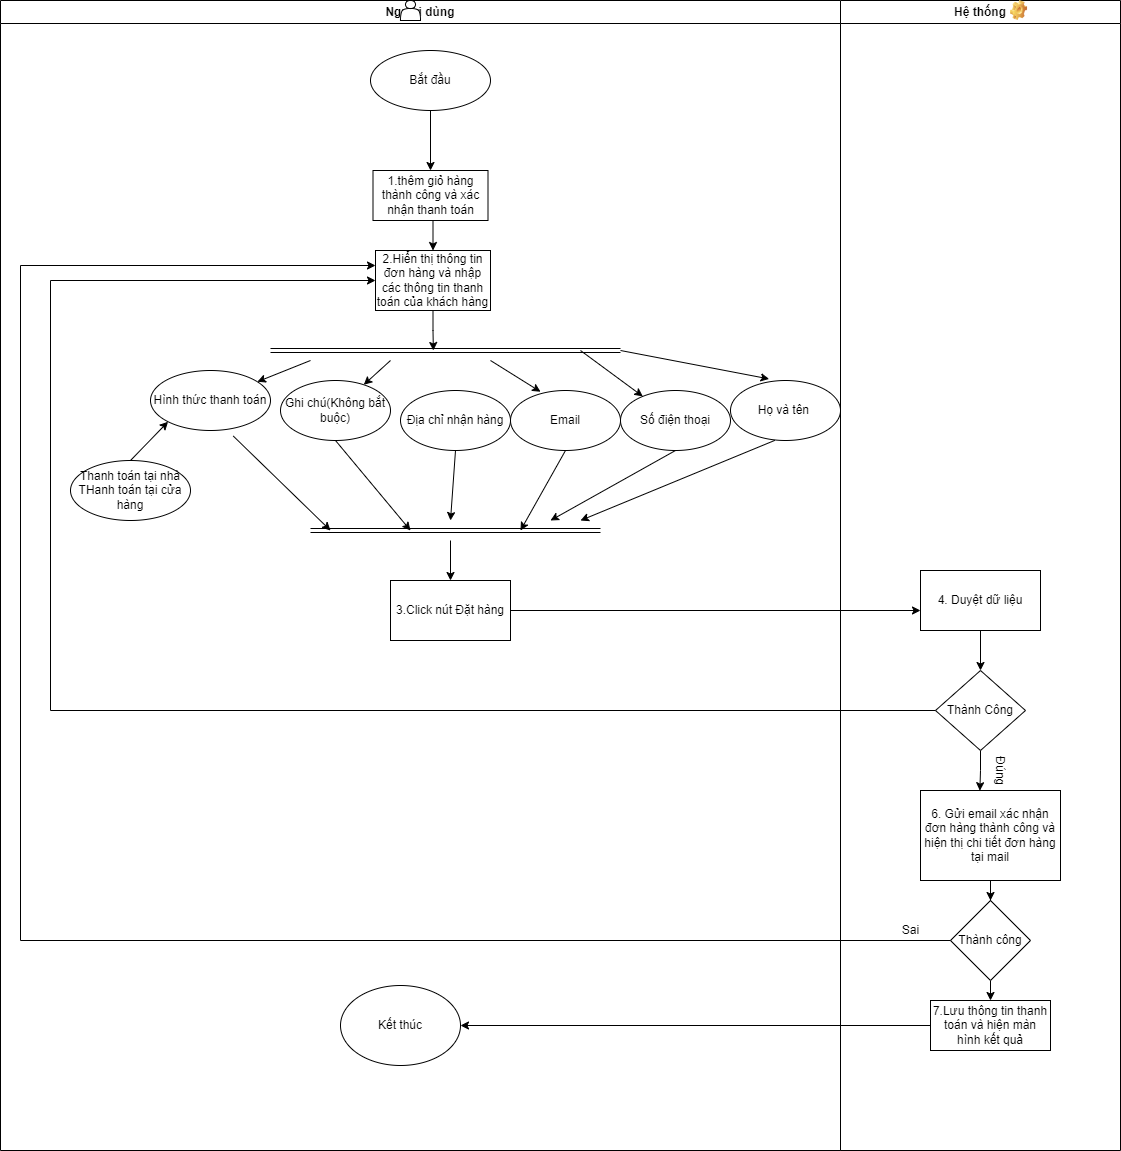

The diagram above was exported from draw.io. Its source (the exported page's mxGraphModel, read from the mxfile embedded in the PNG):
<mxGraphModel dx="2299" dy="737" grid="1" gridSize="10" guides="1" tooltips="1" connect="1" arrows="1" fold="1" page="1" pageScale="1" pageWidth="827" pageHeight="1169" math="0" shadow="0">
  <root>
    <mxCell id="WIyWlLk6GJQsqaUBKTNV-0" />
    <mxCell id="WIyWlLk6GJQsqaUBKTNV-1" parent="WIyWlLk6GJQsqaUBKTNV-0" />
    <mxCell id="UEb89wab12vCQJcpQVAl-282" value="Người dùng" style="swimlane;whiteSpace=wrap;html=1;startSize=23;" vertex="1" parent="WIyWlLk6GJQsqaUBKTNV-1">
      <mxGeometry x="-490" y="40" width="840" height="1150" as="geometry" />
    </mxCell>
    <mxCell id="UEb89wab12vCQJcpQVAl-284" value="" style="shape=actor;whiteSpace=wrap;html=1;" vertex="1" parent="UEb89wab12vCQJcpQVAl-282">
      <mxGeometry x="400" width="20" height="20" as="geometry" />
    </mxCell>
    <mxCell id="UEb89wab12vCQJcpQVAl-298" style="edgeStyle=orthogonalEdgeStyle;rounded=0;orthogonalLoop=1;jettySize=auto;html=1;exitX=0.5;exitY=1;exitDx=0;exitDy=0;entryX=0.5;entryY=0;entryDx=0;entryDy=0;" edge="1" parent="UEb89wab12vCQJcpQVAl-282" source="UEb89wab12vCQJcpQVAl-288" target="UEb89wab12vCQJcpQVAl-294">
      <mxGeometry relative="1" as="geometry" />
    </mxCell>
    <mxCell id="UEb89wab12vCQJcpQVAl-288" value="1.thêm giỏ hàng thành công và xác nhận thanh toán" style="rounded=0;whiteSpace=wrap;html=1;" vertex="1" parent="UEb89wab12vCQJcpQVAl-282">
      <mxGeometry x="372.5" y="170" width="115" height="50" as="geometry" />
    </mxCell>
    <mxCell id="UEb89wab12vCQJcpQVAl-286" value="Bắt đầu" style="ellipse;whiteSpace=wrap;html=1;" vertex="1" parent="UEb89wab12vCQJcpQVAl-282">
      <mxGeometry x="370" y="50" width="120" height="60" as="geometry" />
    </mxCell>
    <mxCell id="UEb89wab12vCQJcpQVAl-287" style="edgeStyle=orthogonalEdgeStyle;rounded=0;orthogonalLoop=1;jettySize=auto;html=1;exitX=0.5;exitY=1;exitDx=0;exitDy=0;" edge="1" parent="UEb89wab12vCQJcpQVAl-282" source="UEb89wab12vCQJcpQVAl-286" target="UEb89wab12vCQJcpQVAl-288">
      <mxGeometry relative="1" as="geometry">
        <mxPoint x="210" y="170" as="targetPoint" />
      </mxGeometry>
    </mxCell>
    <mxCell id="UEb89wab12vCQJcpQVAl-294" value="2.Hiển thị thông tin đơn hàng và nhập các thông tin thanh toán của khách hàng" style="whiteSpace=wrap;html=1;" vertex="1" parent="UEb89wab12vCQJcpQVAl-282">
      <mxGeometry x="375" y="250" width="115" height="60" as="geometry" />
    </mxCell>
    <mxCell id="UEb89wab12vCQJcpQVAl-296" value="" style="shape=link;html=1;rounded=0;" edge="1" parent="UEb89wab12vCQJcpQVAl-282">
      <mxGeometry width="100" relative="1" as="geometry">
        <mxPoint x="270" y="350" as="sourcePoint" />
        <mxPoint x="620" y="350" as="targetPoint" />
      </mxGeometry>
    </mxCell>
    <mxCell id="UEb89wab12vCQJcpQVAl-297" value="Họ và tên&amp;nbsp;" style="ellipse;whiteSpace=wrap;html=1;" vertex="1" parent="UEb89wab12vCQJcpQVAl-282">
      <mxGeometry x="730" y="380" width="110" height="60" as="geometry" />
    </mxCell>
    <mxCell id="UEb89wab12vCQJcpQVAl-301" value="Số điện thoại" style="ellipse;whiteSpace=wrap;html=1;" vertex="1" parent="UEb89wab12vCQJcpQVAl-282">
      <mxGeometry x="620" y="390" width="110" height="60" as="geometry" />
    </mxCell>
    <mxCell id="UEb89wab12vCQJcpQVAl-302" value="Email" style="ellipse;whiteSpace=wrap;html=1;" vertex="1" parent="UEb89wab12vCQJcpQVAl-282">
      <mxGeometry x="510" y="390" width="110" height="60" as="geometry" />
    </mxCell>
    <mxCell id="UEb89wab12vCQJcpQVAl-303" value="Ghi chú(Không bắt buộc)" style="ellipse;whiteSpace=wrap;html=1;" vertex="1" parent="UEb89wab12vCQJcpQVAl-282">
      <mxGeometry x="280" y="380" width="110" height="60" as="geometry" />
    </mxCell>
    <mxCell id="UEb89wab12vCQJcpQVAl-304" value="Hình thức thanh toán" style="ellipse;whiteSpace=wrap;html=1;" vertex="1" parent="UEb89wab12vCQJcpQVAl-282">
      <mxGeometry x="150" y="370" width="120" height="60" as="geometry" />
    </mxCell>
    <mxCell id="UEb89wab12vCQJcpQVAl-368" value="" style="shape=link;html=1;rounded=0;" edge="1" parent="UEb89wab12vCQJcpQVAl-282">
      <mxGeometry width="100" relative="1" as="geometry">
        <mxPoint x="310" y="530" as="sourcePoint" />
        <mxPoint x="600" y="530" as="targetPoint" />
      </mxGeometry>
    </mxCell>
    <mxCell id="UEb89wab12vCQJcpQVAl-376" value="Thanh toán tại nhà&lt;br&gt;THanh toán tại cửa hàng" style="ellipse;whiteSpace=wrap;html=1;" vertex="1" parent="UEb89wab12vCQJcpQVAl-282">
      <mxGeometry x="70" y="460" width="120" height="60" as="geometry" />
    </mxCell>
    <mxCell id="UEb89wab12vCQJcpQVAl-377" value="" style="endArrow=classic;html=1;rounded=0;exitX=0.5;exitY=0;exitDx=0;exitDy=0;entryX=0;entryY=1;entryDx=0;entryDy=0;" edge="1" parent="UEb89wab12vCQJcpQVAl-282" source="UEb89wab12vCQJcpQVAl-376" target="UEb89wab12vCQJcpQVAl-304">
      <mxGeometry width="50" height="50" relative="1" as="geometry">
        <mxPoint x="990" y="460" as="sourcePoint" />
        <mxPoint x="1040" y="410" as="targetPoint" />
      </mxGeometry>
    </mxCell>
    <mxCell id="UEb89wab12vCQJcpQVAl-384" value="3.Click nút Đặt hàng" style="rounded=0;whiteSpace=wrap;html=1;" vertex="1" parent="UEb89wab12vCQJcpQVAl-282">
      <mxGeometry x="390" y="580" width="120" height="60" as="geometry" />
    </mxCell>
    <mxCell id="UEb89wab12vCQJcpQVAl-405" value="Kết thúc" style="ellipse;whiteSpace=wrap;html=1;" vertex="1" parent="UEb89wab12vCQJcpQVAl-282">
      <mxGeometry x="340" y="985" width="120" height="80" as="geometry" />
    </mxCell>
    <mxCell id="UEb89wab12vCQJcpQVAl-406" value="Địa chỉ nhận hàng" style="ellipse;whiteSpace=wrap;html=1;" vertex="1" parent="UEb89wab12vCQJcpQVAl-282">
      <mxGeometry x="400" y="390" width="110" height="60" as="geometry" />
    </mxCell>
    <mxCell id="UEb89wab12vCQJcpQVAl-283" value="Hệ thống" style="swimlane;whiteSpace=wrap;html=1;" vertex="1" parent="WIyWlLk6GJQsqaUBKTNV-1">
      <mxGeometry x="350" y="40" width="280" height="1150" as="geometry" />
    </mxCell>
    <mxCell id="UEb89wab12vCQJcpQVAl-285" value="" style="shape=image;html=1;verticalLabelPosition=bottom;verticalAlign=top;imageAspect=1;aspect=fixed;image=img/clipart/Gear_128x128.png" vertex="1" parent="UEb89wab12vCQJcpQVAl-283">
      <mxGeometry x="170" width="17.05" height="20" as="geometry" />
    </mxCell>
    <mxCell id="UEb89wab12vCQJcpQVAl-383" value="4. Duyệt dữ liệu" style="rounded=0;whiteSpace=wrap;html=1;" vertex="1" parent="UEb89wab12vCQJcpQVAl-283">
      <mxGeometry x="80" y="570" width="120" height="60" as="geometry" />
    </mxCell>
    <mxCell id="UEb89wab12vCQJcpQVAl-395" style="edgeStyle=orthogonalEdgeStyle;rounded=0;orthogonalLoop=1;jettySize=auto;html=1;exitX=0.5;exitY=1;exitDx=0;exitDy=0;entryX=0.424;entryY=0.002;entryDx=0;entryDy=0;entryPerimeter=0;" edge="1" parent="UEb89wab12vCQJcpQVAl-283" source="UEb89wab12vCQJcpQVAl-388" target="UEb89wab12vCQJcpQVAl-390">
      <mxGeometry relative="1" as="geometry" />
    </mxCell>
    <mxCell id="UEb89wab12vCQJcpQVAl-388" value="Thành Công" style="rhombus;whiteSpace=wrap;html=1;" vertex="1" parent="UEb89wab12vCQJcpQVAl-283">
      <mxGeometry x="95" y="670" width="90" height="80" as="geometry" />
    </mxCell>
    <mxCell id="UEb89wab12vCQJcpQVAl-387" style="edgeStyle=orthogonalEdgeStyle;rounded=0;orthogonalLoop=1;jettySize=auto;html=1;exitX=0.5;exitY=1;exitDx=0;exitDy=0;entryX=0.5;entryY=0;entryDx=0;entryDy=0;" edge="1" parent="UEb89wab12vCQJcpQVAl-283" source="UEb89wab12vCQJcpQVAl-383" target="UEb89wab12vCQJcpQVAl-388">
      <mxGeometry relative="1" as="geometry">
        <mxPoint x="140" y="650" as="targetPoint" />
      </mxGeometry>
    </mxCell>
    <mxCell id="UEb89wab12vCQJcpQVAl-390" value="6. Gửi email xác nhận đơn hàng thành công và hiện thị chi tiết đơn hàng tại mail" style="rounded=0;whiteSpace=wrap;html=1;" vertex="1" parent="UEb89wab12vCQJcpQVAl-283">
      <mxGeometry x="80" y="790" width="140" height="90" as="geometry" />
    </mxCell>
    <mxCell id="UEb89wab12vCQJcpQVAl-397" style="edgeStyle=orthogonalEdgeStyle;rounded=0;orthogonalLoop=1;jettySize=auto;html=1;exitX=0.5;exitY=1;exitDx=0;exitDy=0;entryX=0.5;entryY=0;entryDx=0;entryDy=0;" edge="1" parent="UEb89wab12vCQJcpQVAl-283" source="UEb89wab12vCQJcpQVAl-394" target="UEb89wab12vCQJcpQVAl-396">
      <mxGeometry relative="1" as="geometry" />
    </mxCell>
    <mxCell id="UEb89wab12vCQJcpQVAl-394" value="Thành công" style="rhombus;whiteSpace=wrap;html=1;" vertex="1" parent="UEb89wab12vCQJcpQVAl-283">
      <mxGeometry x="110" y="900" width="80" height="80" as="geometry" />
    </mxCell>
    <mxCell id="UEb89wab12vCQJcpQVAl-393" style="edgeStyle=orthogonalEdgeStyle;rounded=0;orthogonalLoop=1;jettySize=auto;html=1;exitX=0.5;exitY=1;exitDx=0;exitDy=0;" edge="1" parent="UEb89wab12vCQJcpQVAl-283" source="UEb89wab12vCQJcpQVAl-390" target="UEb89wab12vCQJcpQVAl-394">
      <mxGeometry relative="1" as="geometry">
        <mxPoint x="149.72413793103442" y="910" as="targetPoint" />
      </mxGeometry>
    </mxCell>
    <mxCell id="UEb89wab12vCQJcpQVAl-396" value="7.Lưu thông tin thanh toán và hiện màn hình kết quả" style="rounded=0;whiteSpace=wrap;html=1;" vertex="1" parent="UEb89wab12vCQJcpQVAl-283">
      <mxGeometry x="90" y="1000" width="120" height="50" as="geometry" />
    </mxCell>
    <mxCell id="UEb89wab12vCQJcpQVAl-370" value="" style="endArrow=classic;html=1;rounded=0;entryX=0.351;entryY=-0.026;entryDx=0;entryDy=0;entryPerimeter=0;" edge="1" parent="WIyWlLk6GJQsqaUBKTNV-1" target="UEb89wab12vCQJcpQVAl-297">
      <mxGeometry width="50" height="50" relative="1" as="geometry">
        <mxPoint x="130" y="390" as="sourcePoint" />
        <mxPoint x="550" y="450" as="targetPoint" />
      </mxGeometry>
    </mxCell>
    <mxCell id="UEb89wab12vCQJcpQVAl-371" value="" style="endArrow=classic;html=1;rounded=0;" edge="1" parent="WIyWlLk6GJQsqaUBKTNV-1" target="UEb89wab12vCQJcpQVAl-301">
      <mxGeometry width="50" height="50" relative="1" as="geometry">
        <mxPoint x="90" y="390" as="sourcePoint" />
        <mxPoint x="550" y="450" as="targetPoint" />
      </mxGeometry>
    </mxCell>
    <mxCell id="UEb89wab12vCQJcpQVAl-372" value="" style="endArrow=classic;html=1;rounded=0;entryX=0.273;entryY=0.021;entryDx=0;entryDy=0;entryPerimeter=0;" edge="1" parent="WIyWlLk6GJQsqaUBKTNV-1" target="UEb89wab12vCQJcpQVAl-302">
      <mxGeometry width="50" height="50" relative="1" as="geometry">
        <mxPoint y="400" as="sourcePoint" />
        <mxPoint x="550" y="450" as="targetPoint" />
      </mxGeometry>
    </mxCell>
    <mxCell id="UEb89wab12vCQJcpQVAl-373" value="" style="endArrow=classic;html=1;rounded=0;" edge="1" parent="WIyWlLk6GJQsqaUBKTNV-1" target="UEb89wab12vCQJcpQVAl-303">
      <mxGeometry width="50" height="50" relative="1" as="geometry">
        <mxPoint x="-100" y="400" as="sourcePoint" />
        <mxPoint x="550" y="450" as="targetPoint" />
      </mxGeometry>
    </mxCell>
    <mxCell id="UEb89wab12vCQJcpQVAl-374" value="" style="endArrow=classic;html=1;rounded=0;" edge="1" parent="WIyWlLk6GJQsqaUBKTNV-1" target="UEb89wab12vCQJcpQVAl-304">
      <mxGeometry width="50" height="50" relative="1" as="geometry">
        <mxPoint x="-180" y="400" as="sourcePoint" />
        <mxPoint x="550" y="450" as="targetPoint" />
      </mxGeometry>
    </mxCell>
    <mxCell id="UEb89wab12vCQJcpQVAl-375" style="edgeStyle=orthogonalEdgeStyle;rounded=0;orthogonalLoop=1;jettySize=auto;html=1;exitX=0.5;exitY=1;exitDx=0;exitDy=0;" edge="1" parent="WIyWlLk6GJQsqaUBKTNV-1" source="UEb89wab12vCQJcpQVAl-294">
      <mxGeometry relative="1" as="geometry">
        <mxPoint x="-57.14285714285688" y="390" as="targetPoint" />
      </mxGeometry>
    </mxCell>
    <mxCell id="UEb89wab12vCQJcpQVAl-378" value="" style="endArrow=classic;html=1;rounded=0;exitX=0.69;exitY=1.093;exitDx=0;exitDy=0;exitPerimeter=0;" edge="1" parent="WIyWlLk6GJQsqaUBKTNV-1" source="UEb89wab12vCQJcpQVAl-304">
      <mxGeometry width="50" height="50" relative="1" as="geometry">
        <mxPoint x="500" y="480" as="sourcePoint" />
        <mxPoint x="-160" y="570" as="targetPoint" />
      </mxGeometry>
    </mxCell>
    <mxCell id="UEb89wab12vCQJcpQVAl-379" value="" style="endArrow=classic;html=1;rounded=0;exitX=0.5;exitY=1;exitDx=0;exitDy=0;" edge="1" parent="WIyWlLk6GJQsqaUBKTNV-1" source="UEb89wab12vCQJcpQVAl-303">
      <mxGeometry width="50" height="50" relative="1" as="geometry">
        <mxPoint x="500" y="480" as="sourcePoint" />
        <mxPoint x="-80" y="570" as="targetPoint" />
      </mxGeometry>
    </mxCell>
    <mxCell id="UEb89wab12vCQJcpQVAl-380" value="" style="endArrow=classic;html=1;rounded=0;exitX=0.5;exitY=1;exitDx=0;exitDy=0;" edge="1" parent="WIyWlLk6GJQsqaUBKTNV-1" source="UEb89wab12vCQJcpQVAl-302">
      <mxGeometry width="50" height="50" relative="1" as="geometry">
        <mxPoint x="500" y="480" as="sourcePoint" />
        <mxPoint x="30" y="570" as="targetPoint" />
      </mxGeometry>
    </mxCell>
    <mxCell id="UEb89wab12vCQJcpQVAl-381" value="" style="endArrow=classic;html=1;rounded=0;exitX=0.5;exitY=1;exitDx=0;exitDy=0;" edge="1" parent="WIyWlLk6GJQsqaUBKTNV-1" source="UEb89wab12vCQJcpQVAl-301">
      <mxGeometry width="50" height="50" relative="1" as="geometry">
        <mxPoint x="500" y="480" as="sourcePoint" />
        <mxPoint x="60" y="560" as="targetPoint" />
      </mxGeometry>
    </mxCell>
    <mxCell id="UEb89wab12vCQJcpQVAl-382" value="" style="endArrow=classic;html=1;rounded=0;exitX=0.403;exitY=0.998;exitDx=0;exitDy=0;exitPerimeter=0;" edge="1" parent="WIyWlLk6GJQsqaUBKTNV-1" source="UEb89wab12vCQJcpQVAl-297">
      <mxGeometry width="50" height="50" relative="1" as="geometry">
        <mxPoint x="500" y="480" as="sourcePoint" />
        <mxPoint x="90" y="560" as="targetPoint" />
      </mxGeometry>
    </mxCell>
    <mxCell id="UEb89wab12vCQJcpQVAl-385" value="" style="endArrow=classic;html=1;rounded=0;entryX=0.5;entryY=0;entryDx=0;entryDy=0;" edge="1" parent="WIyWlLk6GJQsqaUBKTNV-1" target="UEb89wab12vCQJcpQVAl-384">
      <mxGeometry width="50" height="50" relative="1" as="geometry">
        <mxPoint x="-40" y="580" as="sourcePoint" />
        <mxPoint x="550" y="430" as="targetPoint" />
      </mxGeometry>
    </mxCell>
    <mxCell id="UEb89wab12vCQJcpQVAl-386" style="edgeStyle=orthogonalEdgeStyle;rounded=0;orthogonalLoop=1;jettySize=auto;html=1;exitX=1;exitY=0.5;exitDx=0;exitDy=0;" edge="1" parent="WIyWlLk6GJQsqaUBKTNV-1" source="UEb89wab12vCQJcpQVAl-384">
      <mxGeometry relative="1" as="geometry">
        <mxPoint x="430" y="650" as="targetPoint" />
      </mxGeometry>
    </mxCell>
    <mxCell id="UEb89wab12vCQJcpQVAl-398" style="edgeStyle=orthogonalEdgeStyle;rounded=0;orthogonalLoop=1;jettySize=auto;html=1;exitX=0;exitY=0.5;exitDx=0;exitDy=0;entryX=0;entryY=0.25;entryDx=0;entryDy=0;" edge="1" parent="WIyWlLk6GJQsqaUBKTNV-1" source="UEb89wab12vCQJcpQVAl-394" target="UEb89wab12vCQJcpQVAl-294">
      <mxGeometry relative="1" as="geometry">
        <mxPoint x="29.999999791666596" y="980" as="targetPoint" />
        <Array as="points">
          <mxPoint x="-470" y="980" />
          <mxPoint x="-470" y="305" />
        </Array>
      </mxGeometry>
    </mxCell>
    <mxCell id="UEb89wab12vCQJcpQVAl-400" value="Sai" style="text;html=1;align=center;verticalAlign=middle;resizable=0;points=[];autosize=1;strokeColor=none;fillColor=none;" vertex="1" parent="WIyWlLk6GJQsqaUBKTNV-1">
      <mxGeometry x="400" y="955" width="40" height="30" as="geometry" />
    </mxCell>
    <mxCell id="UEb89wab12vCQJcpQVAl-401" value="Đúng" style="text;html=1;align=center;verticalAlign=middle;resizable=0;points=[];autosize=1;strokeColor=none;fillColor=none;rotation=90;" vertex="1" parent="WIyWlLk6GJQsqaUBKTNV-1">
      <mxGeometry x="485" y="795" width="50" height="30" as="geometry" />
    </mxCell>
    <mxCell id="UEb89wab12vCQJcpQVAl-403" style="edgeStyle=orthogonalEdgeStyle;rounded=0;orthogonalLoop=1;jettySize=auto;html=1;exitX=0;exitY=0.5;exitDx=0;exitDy=0;entryX=0;entryY=0.5;entryDx=0;entryDy=0;" edge="1" parent="WIyWlLk6GJQsqaUBKTNV-1" source="UEb89wab12vCQJcpQVAl-388" target="UEb89wab12vCQJcpQVAl-294">
      <mxGeometry relative="1" as="geometry">
        <Array as="points">
          <mxPoint x="-440" y="750" />
          <mxPoint x="-440" y="320" />
        </Array>
      </mxGeometry>
    </mxCell>
    <mxCell id="UEb89wab12vCQJcpQVAl-404" style="edgeStyle=orthogonalEdgeStyle;rounded=0;orthogonalLoop=1;jettySize=auto;html=1;exitX=0;exitY=0.5;exitDx=0;exitDy=0;" edge="1" parent="WIyWlLk6GJQsqaUBKTNV-1" source="UEb89wab12vCQJcpQVAl-396" target="UEb89wab12vCQJcpQVAl-405">
      <mxGeometry relative="1" as="geometry">
        <mxPoint x="-80" y="1065" as="targetPoint" />
      </mxGeometry>
    </mxCell>
    <mxCell id="UEb89wab12vCQJcpQVAl-407" value="" style="endArrow=classic;html=1;rounded=0;exitX=0.5;exitY=1;exitDx=0;exitDy=0;" edge="1" parent="WIyWlLk6GJQsqaUBKTNV-1" source="UEb89wab12vCQJcpQVAl-406">
      <mxGeometry width="50" height="50" relative="1" as="geometry">
        <mxPoint x="-80" y="520" as="sourcePoint" />
        <mxPoint x="-40" y="560" as="targetPoint" />
      </mxGeometry>
    </mxCell>
  </root>
</mxGraphModel>